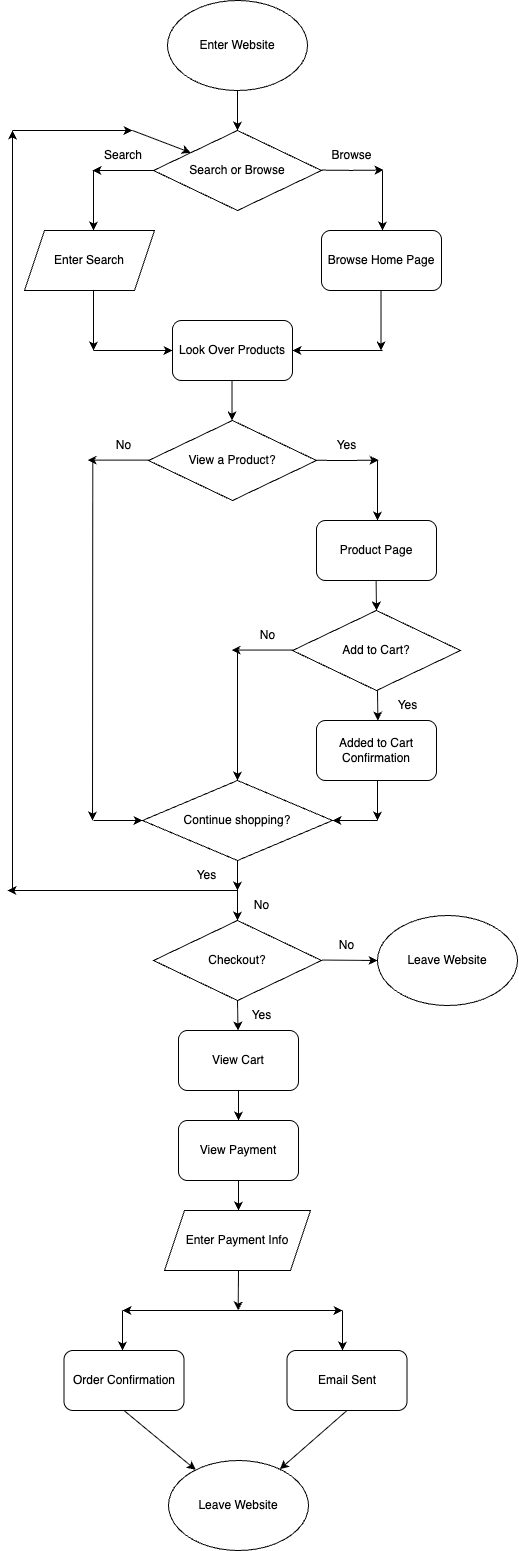

The diagram above was exported from draw.io. Its source (the exported page's mxGraphModel, read from the mxfile embedded in the PNG):
<mxGraphModel dx="655" dy="493" grid="1" gridSize="10" guides="1" tooltips="1" connect="1" arrows="1" fold="1" page="1" pageScale="1" pageWidth="850" pageHeight="1100" math="0" shadow="0">
  <root>
    <mxCell id="0" />
    <mxCell id="1" parent="0" />
    <mxCell id="2" value="Enter Website" style="ellipse;whiteSpace=wrap;html=1;" vertex="1" parent="1">
      <mxGeometry x="355" y="30" width="140" height="90" as="geometry" />
    </mxCell>
    <mxCell id="3" value="" style="endArrow=classic;html=1;entryX=0.5;entryY=0;entryDx=0;entryDy=0;exitX=0.5;exitY=1;exitDx=0;exitDy=0;" edge="1" parent="1" source="2" target="4">
      <mxGeometry width="50" height="50" relative="1" as="geometry">
        <mxPoint x="424" y="120" as="sourcePoint" />
        <mxPoint x="424" y="160" as="targetPoint" />
      </mxGeometry>
    </mxCell>
    <mxCell id="4" value="Search or Browse" style="rhombus;whiteSpace=wrap;html=1;" vertex="1" parent="1">
      <mxGeometry x="341" y="160" width="168" height="80" as="geometry" />
    </mxCell>
    <mxCell id="6" value="" style="endArrow=classic;html=1;" edge="1" parent="1">
      <mxGeometry width="50" height="50" relative="1" as="geometry">
        <mxPoint x="509" y="199.51999999999998" as="sourcePoint" />
        <mxPoint x="571" y="199.51999999999998" as="targetPoint" />
        <Array as="points">
          <mxPoint x="529" y="200" />
        </Array>
      </mxGeometry>
    </mxCell>
    <mxCell id="8" value="Browse" style="text;html=1;align=center;verticalAlign=middle;whiteSpace=wrap;rounded=0;" vertex="1" parent="1">
      <mxGeometry x="509" y="170" width="61" height="30" as="geometry" />
    </mxCell>
    <mxCell id="9" value="" style="endArrow=classic;html=1;" edge="1" parent="1">
      <mxGeometry width="50" height="50" relative="1" as="geometry">
        <mxPoint x="341" y="200" as="sourcePoint" />
        <mxPoint x="280" y="200" as="targetPoint" />
      </mxGeometry>
    </mxCell>
    <mxCell id="10" value="Search" style="text;html=1;align=center;verticalAlign=middle;whiteSpace=wrap;rounded=0;" vertex="1" parent="1">
      <mxGeometry x="281" y="170" width="60" height="30" as="geometry" />
    </mxCell>
    <mxCell id="11" value="" style="endArrow=classic;html=1;exitX=0.5;exitY=1;exitDx=0;exitDy=0;" edge="1" parent="1">
      <mxGeometry width="50" height="50" relative="1" as="geometry">
        <mxPoint x="281" y="200" as="sourcePoint" />
        <mxPoint x="281" y="260" as="targetPoint" />
      </mxGeometry>
    </mxCell>
    <mxCell id="12" value="" style="endArrow=classic;html=1;exitX=0.5;exitY=1;exitDx=0;exitDy=0;" edge="1" parent="1">
      <mxGeometry width="50" height="50" relative="1" as="geometry">
        <mxPoint x="570" y="200" as="sourcePoint" />
        <mxPoint x="570" y="260" as="targetPoint" />
      </mxGeometry>
    </mxCell>
    <mxCell id="14" value="Browse Home Page" style="rounded=1;whiteSpace=wrap;html=1;" vertex="1" parent="1">
      <mxGeometry x="509" y="260" width="120" height="60" as="geometry" />
    </mxCell>
    <mxCell id="15" value="" style="endArrow=classic;html=1;exitX=0.5;exitY=1;exitDx=0;exitDy=0;" edge="1" parent="1">
      <mxGeometry width="50" height="50" relative="1" as="geometry">
        <mxPoint x="568.52" y="320" as="sourcePoint" />
        <mxPoint x="568.52" y="380" as="targetPoint" />
      </mxGeometry>
    </mxCell>
    <mxCell id="16" value="" style="endArrow=classic;html=1;exitX=0.5;exitY=1;exitDx=0;exitDy=0;" edge="1" parent="1">
      <mxGeometry width="50" height="50" relative="1" as="geometry">
        <mxPoint x="281" y="320" as="sourcePoint" />
        <mxPoint x="281" y="380" as="targetPoint" />
      </mxGeometry>
    </mxCell>
    <mxCell id="17" value="" style="endArrow=classic;html=1;" edge="1" parent="1">
      <mxGeometry width="50" height="50" relative="1" as="geometry">
        <mxPoint x="281" y="380" as="sourcePoint" />
        <mxPoint x="360" y="380" as="targetPoint" />
      </mxGeometry>
    </mxCell>
    <mxCell id="18" value="" style="endArrow=classic;html=1;" edge="1" parent="1">
      <mxGeometry width="50" height="50" relative="1" as="geometry">
        <mxPoint x="570" y="380" as="sourcePoint" />
        <mxPoint x="480" y="380" as="targetPoint" />
      </mxGeometry>
    </mxCell>
    <mxCell id="19" value="Look Over Products" style="rounded=1;whiteSpace=wrap;html=1;" vertex="1" parent="1">
      <mxGeometry x="360" y="350" width="120" height="60" as="geometry" />
    </mxCell>
    <mxCell id="20" value="" style="endArrow=classic;html=1;entryX=0.5;entryY=0;entryDx=0;entryDy=0;exitX=0.5;exitY=1;exitDx=0;exitDy=0;" edge="1" parent="1">
      <mxGeometry width="50" height="50" relative="1" as="geometry">
        <mxPoint x="419.52" y="410" as="sourcePoint" />
        <mxPoint x="419.52" y="450" as="targetPoint" />
      </mxGeometry>
    </mxCell>
    <mxCell id="23" value="View a Product?" style="rhombus;whiteSpace=wrap;html=1;" vertex="1" parent="1">
      <mxGeometry x="336" y="450" width="168" height="80" as="geometry" />
    </mxCell>
    <mxCell id="26" value="" style="endArrow=classic;html=1;" edge="1" parent="1">
      <mxGeometry width="50" height="50" relative="1" as="geometry">
        <mxPoint x="336" y="489.63" as="sourcePoint" />
        <mxPoint x="275" y="489.63" as="targetPoint" />
      </mxGeometry>
    </mxCell>
    <mxCell id="28" value="" style="endArrow=classic;html=1;" edge="1" parent="1">
      <mxGeometry width="50" height="50" relative="1" as="geometry">
        <mxPoint x="504" y="489.63" as="sourcePoint" />
        <mxPoint x="566" y="489.63" as="targetPoint" />
        <Array as="points">
          <mxPoint x="524" y="490.11" />
        </Array>
      </mxGeometry>
    </mxCell>
    <mxCell id="29" value="" style="endArrow=classic;html=1;exitX=0.5;exitY=1;exitDx=0;exitDy=0;" edge="1" parent="1">
      <mxGeometry width="50" height="50" relative="1" as="geometry">
        <mxPoint x="565" y="490" as="sourcePoint" />
        <mxPoint x="565" y="550" as="targetPoint" />
      </mxGeometry>
    </mxCell>
    <mxCell id="30" value="" style="endArrow=classic;html=1;exitX=0.5;exitY=1;exitDx=0;exitDy=0;" edge="1" parent="1">
      <mxGeometry width="50" height="50" relative="1" as="geometry">
        <mxPoint x="280.29" y="490" as="sourcePoint" />
        <mxPoint x="280" y="850" as="targetPoint" />
      </mxGeometry>
    </mxCell>
    <mxCell id="31" value="Yes" style="text;html=1;align=center;verticalAlign=middle;whiteSpace=wrap;rounded=0;" vertex="1" parent="1">
      <mxGeometry x="504" y="460" width="61" height="30" as="geometry" />
    </mxCell>
    <mxCell id="32" value="No" style="text;html=1;align=center;verticalAlign=middle;whiteSpace=wrap;rounded=0;" vertex="1" parent="1">
      <mxGeometry x="281" y="460" width="61" height="30" as="geometry" />
    </mxCell>
    <mxCell id="33" value="Product Page" style="rounded=1;whiteSpace=wrap;html=1;" vertex="1" parent="1">
      <mxGeometry x="504" y="550" width="120" height="60" as="geometry" />
    </mxCell>
    <mxCell id="34" value="Add to Cart?" style="rhombus;whiteSpace=wrap;html=1;" vertex="1" parent="1">
      <mxGeometry x="480" y="640" width="168" height="80" as="geometry" />
    </mxCell>
    <mxCell id="35" value="" style="endArrow=classic;html=1;exitX=0.5;exitY=1;exitDx=0;exitDy=0;" edge="1" parent="1">
      <mxGeometry width="50" height="50" relative="1" as="geometry">
        <mxPoint x="563.63" y="610" as="sourcePoint" />
        <mxPoint x="564" y="640" as="targetPoint" />
      </mxGeometry>
    </mxCell>
    <mxCell id="36" value="" style="endArrow=classic;html=1;exitX=0.5;exitY=1;exitDx=0;exitDy=0;" edge="1" parent="1">
      <mxGeometry width="50" height="50" relative="1" as="geometry">
        <mxPoint x="565" y="720" as="sourcePoint" />
        <mxPoint x="565.37" y="750" as="targetPoint" />
      </mxGeometry>
    </mxCell>
    <mxCell id="37" value="Added to Cart Confirmation" style="rounded=1;whiteSpace=wrap;html=1;" vertex="1" parent="1">
      <mxGeometry x="504" y="750" width="120" height="60" as="geometry" />
    </mxCell>
    <mxCell id="38" value="Yes" style="text;html=1;align=center;verticalAlign=middle;whiteSpace=wrap;rounded=0;" vertex="1" parent="1">
      <mxGeometry x="565" y="720" width="61" height="30" as="geometry" />
    </mxCell>
    <mxCell id="39" value="" style="endArrow=classic;html=1;" edge="1" parent="1">
      <mxGeometry width="50" height="50" relative="1" as="geometry">
        <mxPoint x="480" y="679.5699999999999" as="sourcePoint" />
        <mxPoint x="419" y="679.5699999999999" as="targetPoint" />
      </mxGeometry>
    </mxCell>
    <mxCell id="40" value="No" style="text;html=1;align=center;verticalAlign=middle;whiteSpace=wrap;rounded=0;" vertex="1" parent="1">
      <mxGeometry x="425" y="650" width="61" height="30" as="geometry" />
    </mxCell>
    <mxCell id="41" value="" style="endArrow=classic;html=1;exitX=0.5;exitY=1;exitDx=0;exitDy=0;entryX=0.5;entryY=0;entryDx=0;entryDy=0;" edge="1" parent="1" target="43">
      <mxGeometry width="50" height="50" relative="1" as="geometry">
        <mxPoint x="425" y="680" as="sourcePoint" />
        <mxPoint x="425" y="790" as="targetPoint" />
      </mxGeometry>
    </mxCell>
    <mxCell id="42" value="" style="endArrow=classic;html=1;exitX=0.5;exitY=1;exitDx=0;exitDy=0;" edge="1" parent="1">
      <mxGeometry width="50" height="50" relative="1" as="geometry">
        <mxPoint x="565" y="810" as="sourcePoint" />
        <mxPoint x="565" y="850" as="targetPoint" />
      </mxGeometry>
    </mxCell>
    <mxCell id="43" value="Continue shopping?" style="rhombus;whiteSpace=wrap;html=1;" vertex="1" parent="1">
      <mxGeometry x="330" y="810" width="190" height="80" as="geometry" />
    </mxCell>
    <mxCell id="44" value="" style="endArrow=classic;html=1;entryX=0;entryY=0.5;entryDx=0;entryDy=0;" edge="1" parent="1" target="43">
      <mxGeometry width="50" height="50" relative="1" as="geometry">
        <mxPoint x="281" y="850" as="sourcePoint" />
        <mxPoint x="331" y="800" as="targetPoint" />
      </mxGeometry>
    </mxCell>
    <mxCell id="45" value="" style="endArrow=classic;html=1;entryX=1;entryY=0.5;entryDx=0;entryDy=0;" edge="1" parent="1" target="43">
      <mxGeometry width="50" height="50" relative="1" as="geometry">
        <mxPoint x="565" y="850" as="sourcePoint" />
        <mxPoint x="455" y="770" as="targetPoint" />
      </mxGeometry>
    </mxCell>
    <mxCell id="47" value="" style="endArrow=classic;html=1;exitX=0.5;exitY=1;exitDx=0;exitDy=0;" edge="1" parent="1">
      <mxGeometry width="50" height="50" relative="1" as="geometry">
        <mxPoint x="425" y="890" as="sourcePoint" />
        <mxPoint x="425" y="920" as="targetPoint" />
      </mxGeometry>
    </mxCell>
    <mxCell id="49" value="" style="endArrow=classic;html=1;" edge="1" parent="1">
      <mxGeometry width="50" height="50" relative="1" as="geometry">
        <mxPoint x="425" y="920" as="sourcePoint" />
        <mxPoint x="195" y="920" as="targetPoint" />
      </mxGeometry>
    </mxCell>
    <mxCell id="50" value="" style="endArrow=classic;html=1;" edge="1" parent="1">
      <mxGeometry width="50" height="50" relative="1" as="geometry">
        <mxPoint x="200" y="920" as="sourcePoint" />
        <mxPoint x="200" y="160" as="targetPoint" />
      </mxGeometry>
    </mxCell>
    <mxCell id="52" value="" style="endArrow=classic;html=1;" edge="1" parent="1">
      <mxGeometry width="50" height="50" relative="1" as="geometry">
        <mxPoint x="200" y="160" as="sourcePoint" />
        <mxPoint x="320" y="160" as="targetPoint" />
      </mxGeometry>
    </mxCell>
    <mxCell id="53" value="" style="endArrow=classic;html=1;" edge="1" parent="1" target="4">
      <mxGeometry width="50" height="50" relative="1" as="geometry">
        <mxPoint x="320" y="160" as="sourcePoint" />
        <mxPoint x="370" y="110" as="targetPoint" />
      </mxGeometry>
    </mxCell>
    <mxCell id="72" style="edgeStyle=none;html=1;exitX=0.5;exitY=1;exitDx=0;exitDy=0;" edge="1" parent="1" source="56" target="70">
      <mxGeometry relative="1" as="geometry" />
    </mxCell>
    <mxCell id="56" value="Checkout?" style="rhombus;whiteSpace=wrap;html=1;" vertex="1" parent="1">
      <mxGeometry x="341" y="950" width="168" height="80" as="geometry" />
    </mxCell>
    <mxCell id="59" value="Yes" style="text;html=1;align=center;verticalAlign=middle;whiteSpace=wrap;rounded=0;" vertex="1" parent="1">
      <mxGeometry x="364" y="890" width="61" height="30" as="geometry" />
    </mxCell>
    <mxCell id="60" value="No" style="text;html=1;align=center;verticalAlign=middle;whiteSpace=wrap;rounded=0;" vertex="1" parent="1">
      <mxGeometry x="419" y="920" width="61" height="30" as="geometry" />
    </mxCell>
    <mxCell id="62" value="" style="endArrow=classic;html=1;exitX=0.5;exitY=1;exitDx=0;exitDy=0;entryX=0.5;entryY=0;entryDx=0;entryDy=0;" edge="1" parent="1" target="56">
      <mxGeometry width="50" height="50" relative="1" as="geometry">
        <mxPoint x="425" y="915" as="sourcePoint" />
        <mxPoint x="425" y="950" as="targetPoint" />
      </mxGeometry>
    </mxCell>
    <mxCell id="63" value="Leave Website" style="ellipse;whiteSpace=wrap;html=1;" vertex="1" parent="1">
      <mxGeometry x="565" y="945" width="140" height="90" as="geometry" />
    </mxCell>
    <mxCell id="64" value="" style="endArrow=classic;html=1;entryX=0;entryY=0.5;entryDx=0;entryDy=0;" edge="1" parent="1" target="63">
      <mxGeometry width="50" height="50" relative="1" as="geometry">
        <mxPoint x="510" y="989.5699999999999" as="sourcePoint" />
        <mxPoint x="550" y="990" as="targetPoint" />
      </mxGeometry>
    </mxCell>
    <mxCell id="66" value="No" style="text;html=1;align=center;verticalAlign=middle;whiteSpace=wrap;rounded=0;" vertex="1" parent="1">
      <mxGeometry x="504" y="960" width="61" height="30" as="geometry" />
    </mxCell>
    <mxCell id="68" value="Yes" style="text;html=1;align=center;verticalAlign=middle;whiteSpace=wrap;rounded=0;" vertex="1" parent="1">
      <mxGeometry x="419" y="1030" width="61" height="30" as="geometry" />
    </mxCell>
    <mxCell id="74" style="edgeStyle=none;html=1;exitX=0.5;exitY=1;exitDx=0;exitDy=0;entryX=0.5;entryY=0;entryDx=0;entryDy=0;" edge="1" parent="1" source="70" target="73">
      <mxGeometry relative="1" as="geometry" />
    </mxCell>
    <mxCell id="70" value="View Cart" style="rounded=1;whiteSpace=wrap;html=1;" vertex="1" parent="1">
      <mxGeometry x="366" y="1060" width="120" height="60" as="geometry" />
    </mxCell>
    <mxCell id="76" style="edgeStyle=none;html=1;exitX=0.5;exitY=1;exitDx=0;exitDy=0;entryX=0.5;entryY=0;entryDx=0;entryDy=0;" edge="1" parent="1" source="73">
      <mxGeometry relative="1" as="geometry">
        <mxPoint x="426" y="1240" as="targetPoint" />
      </mxGeometry>
    </mxCell>
    <mxCell id="73" value="View Payment" style="rounded=1;whiteSpace=wrap;html=1;" vertex="1" parent="1">
      <mxGeometry x="366" y="1150" width="120" height="60" as="geometry" />
    </mxCell>
    <mxCell id="78" style="edgeStyle=none;html=1;exitX=0.5;exitY=1;exitDx=0;exitDy=0;" edge="1" parent="1">
      <mxGeometry relative="1" as="geometry">
        <mxPoint x="425.69565217391323" y="1340.0000000000002" as="targetPoint" />
        <mxPoint x="426" y="1300" as="sourcePoint" />
      </mxGeometry>
    </mxCell>
    <mxCell id="77" value="" style="endArrow=classic;startArrow=classic;html=1;" edge="1" parent="1">
      <mxGeometry width="50" height="50" relative="1" as="geometry">
        <mxPoint x="310" y="1340" as="sourcePoint" />
        <mxPoint x="530" y="1340" as="targetPoint" />
      </mxGeometry>
    </mxCell>
    <mxCell id="86" style="edgeStyle=none;html=1;exitX=0.5;exitY=1;exitDx=0;exitDy=0;" edge="1" parent="1" source="79" target="84">
      <mxGeometry relative="1" as="geometry" />
    </mxCell>
    <mxCell id="79" value="Order Confirmation" style="rounded=1;whiteSpace=wrap;html=1;" vertex="1" parent="1">
      <mxGeometry x="251.5" y="1380" width="120" height="60" as="geometry" />
    </mxCell>
    <mxCell id="85" style="edgeStyle=none;html=1;exitX=0.5;exitY=1;exitDx=0;exitDy=0;" edge="1" parent="1" source="80" target="84">
      <mxGeometry relative="1" as="geometry" />
    </mxCell>
    <mxCell id="80" value="Email Sent" style="rounded=1;whiteSpace=wrap;html=1;" vertex="1" parent="1">
      <mxGeometry x="474.5" y="1380" width="120" height="60" as="geometry" />
    </mxCell>
    <mxCell id="81" value="" style="endArrow=classic;html=1;" edge="1" parent="1">
      <mxGeometry width="50" height="50" relative="1" as="geometry">
        <mxPoint x="530" y="1340" as="sourcePoint" />
        <mxPoint x="530" y="1380" as="targetPoint" />
      </mxGeometry>
    </mxCell>
    <mxCell id="82" value="" style="endArrow=classic;html=1;" edge="1" parent="1">
      <mxGeometry width="50" height="50" relative="1" as="geometry">
        <mxPoint x="310" y="1340" as="sourcePoint" />
        <mxPoint x="310" y="1380" as="targetPoint" />
      </mxGeometry>
    </mxCell>
    <mxCell id="84" value="Leave Website" style="ellipse;whiteSpace=wrap;html=1;" vertex="1" parent="1">
      <mxGeometry x="356" y="1490" width="140" height="90" as="geometry" />
    </mxCell>
    <mxCell id="87" value="Enter Payment Info" style="shape=parallelogram;perimeter=parallelogramPerimeter;whiteSpace=wrap;html=1;fixedSize=1;" vertex="1" parent="1">
      <mxGeometry x="352" y="1240" width="146" height="60" as="geometry" />
    </mxCell>
    <mxCell id="88" value="Enter Search" style="shape=parallelogram;perimeter=parallelogramPerimeter;whiteSpace=wrap;html=1;fixedSize=1;" vertex="1" parent="1">
      <mxGeometry x="212" y="260" width="130" height="60" as="geometry" />
    </mxCell>
  </root>
</mxGraphModel>